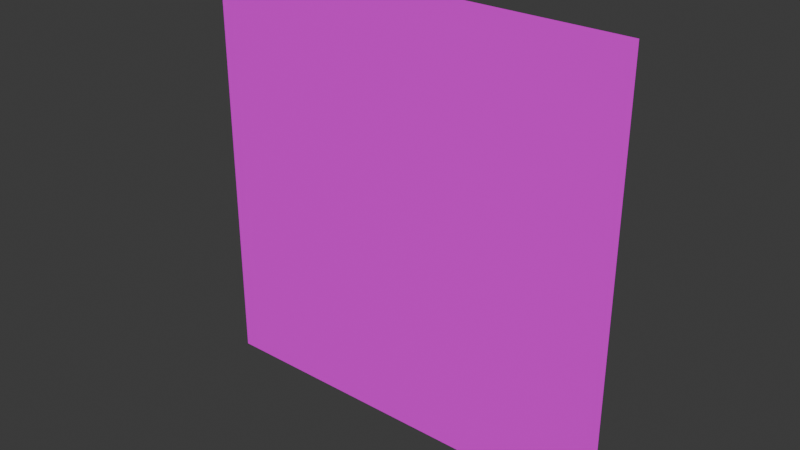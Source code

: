 # Source: MinecraftFace.blend  (saved by Blender 4.3.34; exported with 4.5.12 LTS)
import bpy
from mathutils import Matrix  # noqa: F401  (used for matrix-valued properties, if any)

bpy.ops.wm.read_factory_settings(use_empty=True)
scene = bpy.context.scene
scene.name = 'Scene'

# ---- collections
col_collection = bpy.data.collections.new('Collection'); scene.collection.children.link(col_collection)

# ---- images (referenced by path relative to the original .blend; pixels are not part of the script)
import os
ASSET_DIR = os.environ.get("B2B_ASSET_DIR", "")  # directory of the original .blend (textures are referenced by path, not embedded)
HERE = os.path.dirname(os.path.abspath(__file__))  # packed textures are extracted next to this script under _unpacked/

def load_image(name, relpath, width, height, colorspace="sRGB"):
    """Load a texture the original file referenced (path relative to the .blend, or extracted next to this script)."""
    p = next((c for c in (os.path.join(HERE, relpath), os.path.join(ASSET_DIR, relpath)) if relpath and os.path.exists(c)), "")
    if p:
        img = bpy.data.images.load(p, check_existing=True)
        img.name = name
    else:  # same state as the original file: an image datablock whose file is absent (Cycles renders it pink)
        img = bpy.data.images.new(name, width, height)
        img.source = "FILE"
        img.filepath = "//" + (relpath or name)
    img.colorspace_settings.name = colorspace
    return img
img_face1_png = load_image('Face1.png', 'Skins/Faces/Face1.png', 1024, 1024, 'sRGB')

# ---- materials (node trees are filled in below, after node groups)
mat_face1 = bpy.data.materials.new('Face1')

# ---- material node trees
mat_face1.use_nodes = True; mat_face1.node_tree.nodes.clear()
_N = mat_face1.node_tree.nodes; _L = mat_face1.node_tree.links
n0 = _N.new('ShaderNodeOutputMaterial'); n0.name = 'Material Output'; n0.location = (405, 312)
n1 = _N.new('ShaderNodeTexImage'); n1.name = 'Image Texture'; n1.location = (-331, 359)
n1.image = img_face1_png
n1.interpolation = 'Closest'
n1.extension = 'CLIP'
n2 = _N.new('ShaderNodeBsdfPrincipled'); n2.name = 'Principled BSDF'; n2.location = (105, 312)
_L.new(n1.outputs[0], n2.inputs[0])
_L.new(n1.outputs[1], n2.inputs[4])
_L.new(n2.outputs[0], n0.inputs[0])
n0.is_active_output = True

# ---- world
world_world = bpy.data.worlds.new('World'); scene.world = world_world
world_world.use_nodes = True; world_world.node_tree.nodes.clear()
_N = world_world.node_tree.nodes; _L = world_world.node_tree.links
n0 = _N.new('ShaderNodeOutputWorld'); n0.name = 'World Output'; n0.location = (300, 300)
n1 = _N.new('ShaderNodeBackground'); n1.name = 'Background'; n1.location = (10, 300)
n1.inputs[0].default_value = (0.05088, 0.05088, 0.05088, 1.0)
_L.new(n1.outputs[0], n0.inputs[0])
n0.is_active_output = True
world_world.color = (0.05088, 0.05088, 0.05088)
world_world.sun_shadow_jitter_overblur = 0.0

# ---- meshes
me_face1 = bpy.data.meshes.new('Face1')
me_face1.from_pydata([(-0.5, -0.5, 0.0), (0.5, -0.5, 0.0), (-0.5, 0.5, 0.0), (0.5, 0.5, 0.0)], [], [(0, 1, 3, 2)])
_uv = me_face1.uv_layers.new(name='UVMap')
_uv.uv.foreach_set('vector', [0.0, 0.0, 1.0, 0.0, 1.0, 1.0, 0.0, 1.0])
me_face1.materials.append(mat_face1)
me_face1.update()

# ---- objects
ob_face1 = bpy.data.objects.new('Face1', me_face1)

# ---- transforms, parenting, visibility, modifiers, constraints
ob_face1.location = (0.0, -0.4051, 2.795)
ob_face1.rotation_euler = (1.571, -0.0, 0.0)
ob_face1.scale = (0.7995, 0.7995, 0.7995)

# ---- collection membership
col_collection.objects.link(ob_face1)

# ---- scene / render settings (as saved in the file)
scene.frame_start = 1; scene.frame_end = 250; scene.frame_set(2)
scene.render.engine = 'BLENDER_EEVEE_NEXT'
bpy.context.view_layer.update()

# ---- added for rendering (the .blend has no active camera and no usable light): camera, sun
cam_auto = bpy.data.cameras.new('AutoCamera')
cam_auto.lens = 50.0
cam_auto.sensor_width = 36.0
cam_auto.clip_end = 1000.0
ob_auto_camera = bpy.data.objects.new('AutoCamera', cam_auto)
scene.collection.objects.link(ob_auto_camera)
ob_auto_camera.location = (1.04617, -1.66052, 3.63189)
ob_auto_camera.rotation_euler = (1.09748, -7.21219e-08, 0.694738)
scene.camera = ob_auto_camera
light_auto_sun = bpy.data.lights.new('AutoSun', 'SUN')
light_auto_sun.energy = 3.0
light_auto_sun.angle = 0.0523599
ob_auto_sun = bpy.data.objects.new('AutoSun', light_auto_sun)
scene.collection.objects.link(ob_auto_sun)
ob_auto_sun.rotation_euler = (0.872665, 0.174533, 0.523599)
bpy.context.view_layer.update()
